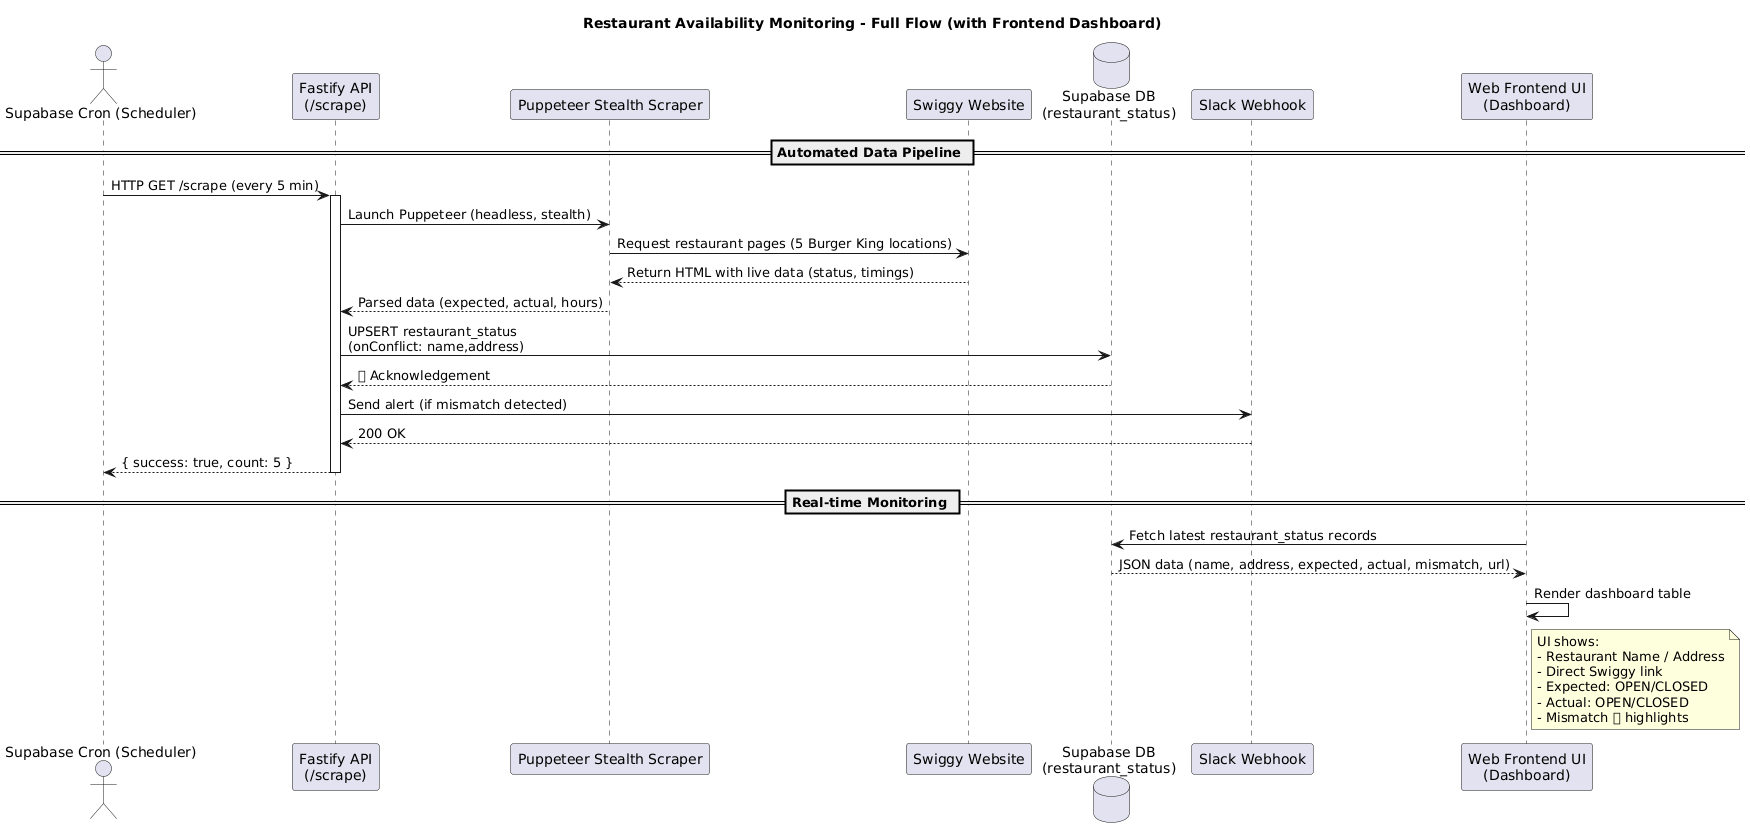

The diagram above was rendered by PlantUML. Its source (embedded in the PNG):
@startuml
title Restaurant Availability Monitoring - Full Flow (with Frontend Dashboard)

actor "Supabase Cron (Scheduler)" as CRON
participant "Fastify API\n(/scrape)" as API
participant "Puppeteer Stealth Scraper" as SCRAPER
participant "Swiggy Website" as SWIGGY
database "Supabase DB\n(restaurant_status)" as DB
participant "Slack Webhook" as SLACK
participant "Web Frontend UI\n(Dashboard)" as FRONTEND

== Automated Data Pipeline ==
CRON -> API: HTTP GET /scrape (every 5 min)
activate API

API -> SCRAPER: Launch Puppeteer (headless, stealth)
SCRAPER -> SWIGGY: Request restaurant pages (5 Burger King locations)
SWIGGY --> SCRAPER: Return HTML with live data (status, timings)
SCRAPER --> API: Parsed data (expected, actual, hours)

API -> DB: UPSERT restaurant_status\n(onConflict: name,address)
DB --> API: ✅ Acknowledgement

API -> SLACK: Send alert (if mismatch detected)
SLACK --> API: 200 OK
API --> CRON: { success: true, count: 5 }
deactivate API

== Real-time Monitoring ==
FRONTEND -> DB: Fetch latest restaurant_status records
DB --> FRONTEND: JSON data (name, address, expected, actual, mismatch, url)

FRONTEND -> FRONTEND: Render dashboard table
note right of FRONTEND
UI shows:
- Restaurant Name / Address
- Direct Swiggy link
- Expected: OPEN/CLOSED
- Actual: OPEN/CLOSED
- Mismatch 🚨 highlights
end note
@enduml